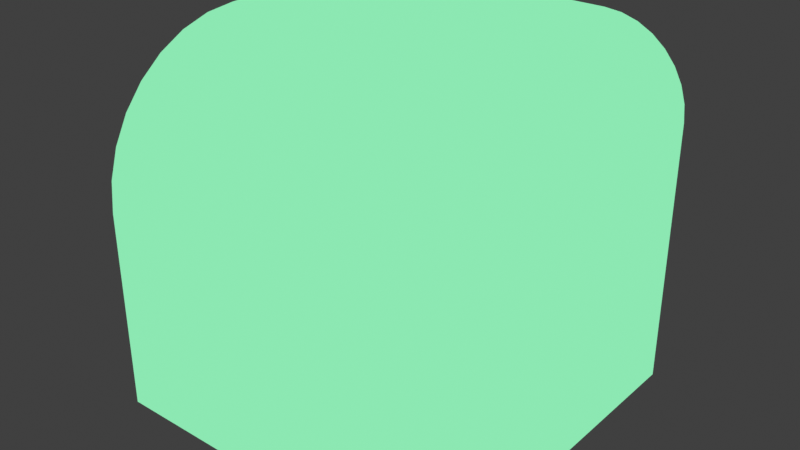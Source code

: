 # Source: face_strength_material.blend  (saved by Blender 4.3.34; exported with 4.5.12 LTS)
import bpy
from mathutils import Matrix  # noqa: F401  (used for matrix-valued properties, if any)

bpy.ops.wm.read_factory_settings(use_empty=True)
scene = bpy.context.scene
scene.name = 'Scene'

# ---- collections
col_collection = bpy.data.collections.new('Collection'); scene.collection.children.link(col_collection)

# ---- materials (node trees are filled in below, after node groups)
mat_md_facestrength = bpy.data.materials.new('__MD_FaceStrength')

# ---- node groups
ng_md_facestrength = bpy.data.node_groups.new('__MD_FaceStrength', 'ShaderNodeTree')
_s = ng_md_facestrength.interface.new_socket(name='Color', in_out='OUTPUT', socket_type='NodeSocketColor')
_s.default_value = (0.8, 0.8, 0.8, 1.0)
_N = ng_md_facestrength.nodes; _L = ng_md_facestrength.links
n0 = _N.new('NodeGroupOutput'); n0.name = 'Group Output'; n0.location = (506, 0)
n1 = _N.new('NodeGroupInput'); n1.name = 'Group Input'; n1.location = (-506, 0)
n2 = _N.new('ShaderNodeAttribute'); n2.name = 'Attribute'; n2.location = (-306, 19)
n2.attribute_name = '__mod_weightednormals_faceweight'
n3 = _N.new('ShaderNodeMapRange'); n3.name = 'Map Range'; n3.location = (-139, -10)
n3.hide = True
n3.inputs[1].default_value = -1.638e+04
n3.inputs[2].default_value = 1.638e+04
n4 = _N.new('ShaderNodeValToRGB'); n4.name = 'Color Ramp'; n4.location = (28, -19)
n4.hide = True
n4.color_ramp.color_mode = 'HSV'
while len(n4.color_ramp.elements) > 1: n4.color_ramp.elements.remove(n4.color_ramp.elements[-1])
n4.color_ramp.elements[0].position = 0.0; n4.color_ramp.elements[0].color = (0.0, 0.4556, 1.0, 1.0)
_e = n4.color_ramp.elements.new(0.4872); _e.color = (0.08, 0.8, 0.368, 1.0)
_e = n4.color_ramp.elements.new(1.0); _e.color = (1.0, 0.2112, 0.2, 1.0)
n5 = _N.new('ShaderNodeHueSaturation'); n5.name = 'Hue/Saturation/Value'; n5.location = (306, 11)
n5.inputs[1].default_value = 0.75
_L.new(n3.outputs[0], n4.inputs[0])
_L.new(n4.outputs[0], n5.inputs[4])
_L.new(n2.outputs[2], n3.inputs[0])
_L.new(n5.outputs[0], n0.inputs[0])
n0.is_active_output = True

# ---- material node trees
mat_md_facestrength.use_nodes = True; mat_md_facestrength.node_tree.nodes.clear()
_N = mat_md_facestrength.node_tree.nodes; _L = mat_md_facestrength.node_tree.links
n0 = _N.new('ShaderNodeOutputMaterial'); n0.name = '__MD_TempOutput'; n0.location = (180, 280)
n0.label = '__MD_TempOutput'
n1 = _N.new('ShaderNodeGroup'); n1.name = '__MD_FaceStrength'; n1.location = (-40, 260)
n1.label = '__MD_FaceStrength'
n1.width = 202
n1.node_tree = ng_md_facestrength
_L.new(n1.outputs[0], n0.inputs[0])
n0.is_active_output = True

# ---- world
world_world = bpy.data.worlds.new('World'); scene.world = world_world
world_world.use_nodes = True; world_world.node_tree.nodes.clear()
_N = world_world.node_tree.nodes; _L = world_world.node_tree.links
n0 = _N.new('ShaderNodeOutputWorld'); n0.name = 'World Output'; n0.location = (300, 300)
n1 = _N.new('ShaderNodeBackground'); n1.name = 'Background'; n1.location = (10, 300)
n1.inputs[0].default_value = (0.05088, 0.05088, 0.05088, 1.0)
_L.new(n1.outputs[0], n0.inputs[0])
n0.is_active_output = True
world_world.color = (0.05088, 0.05088, 0.05088)
world_world.sun_shadow_jitter_overblur = 0.0

# ---- meshes
me_cube_001 = bpy.data.meshes.new('Cube.001')
me_cube_001.from_pydata([(-1.0, -1.0, -1.0), (-1.0, 1.0, -1.0), (-1.0, 1.0, 1.0), (1.0, 1.0, -1.0), (-1.0, -1.0, 0.1288), (-1.0, -0.1288, 1.0), (-1.0, -0.9833, 0.2987), (-1.0, -0.9337, 0.4622), (-1.0, -0.8532, 0.6128), (-1.0, -0.7448, 0.7448), (-1.0, -0.6128, 0.8532), (-1.0, -0.4622, 0.9337), (-1.0, -0.2987, 0.9833), (1.0, -0.5016, -1.0), (0.5016, -1.0, -1.0), (0.9904, -0.5989, -1.0), (0.9621, -0.6924, -1.0), (0.916, -0.7785, -1.0), (0.854, -0.854, -1.0), (0.7785, -0.916, -1.0), (0.6924, -0.9621, -1.0), (0.5989, -0.9904, -1.0), (0.5016, 1.0, 1.0), (1.0, 1.0, 0.5016), (0.5989, 1.0, 0.9904), (0.6924, 1.0, 0.9621), (0.7785, 1.0, 0.916), (0.854, 1.0, 0.854), (0.916, 1.0, 0.7785), (0.9621, 1.0, 0.6924), (0.9904, 1.0, 0.5989), (1.0, -0.1043, 0.5016), (0.5016, -0.1288, 1.0), (0.9904, -0.1091, 0.5989), (0.9621, -0.1136, 0.6924), (0.916, -0.1179, 0.7785), (0.854, -0.1216, 0.854), (0.7785, -0.1246, 0.916), (0.6924, -0.1269, 0.9621), (0.5989, -0.1283, 0.9904), (1.0, -0.5016, 0.1043), (0.5016, -1.0, 0.1288), (0.9904, -0.5989, 0.1091), (0.9621, -0.6924, 0.1136), (0.916, -0.7785, 0.1179), (0.854, -0.854, 0.1216), (0.7785, -0.916, 0.1246), (0.6924, -0.9621, 0.1269), (0.5989, -0.9904, 0.1283), (1.0, -0.201, 0.4921), (0.5016, -0.2987, 0.9833), (0.9904, -0.2201, 0.5879), (0.9621, -0.2384, 0.6801), (0.916, -0.2553, 0.765), (0.854, -0.2701, 0.8394), (0.7785, -0.2823, 0.9005), (0.6924, -0.2913, 0.9459), (0.5989, -0.2969, 0.9738), (1.0, -0.2705, 0.471), (0.5016, -0.4622, 0.9337), (0.9904, -0.3079, 0.5613), (0.9621, -0.3439, 0.6481), (0.916, -0.377, 0.7281), (0.854, -0.406, 0.7982), (0.7785, -0.4299, 0.8557), (0.6924, -0.4476, 0.8985), (0.5989, -0.4585, 0.9248), (1.0, -0.3346, 0.4368), (0.5016, -0.6128, 0.8532), (0.9904, -0.3889, 0.518), (0.9621, -0.4411, 0.5961), (0.916, -0.4892, 0.6681), (0.854, -0.5313, 0.7312), (0.7785, -0.5659, 0.783), (0.6924, -0.5916, 0.8215), (0.5989, -0.6075, 0.8452), (1.0, -0.3907, 0.3907), (0.5016, -0.7448, 0.7448), (0.9904, -0.4598, 0.4598), (0.9621, -0.5262, 0.5262), (0.916, -0.5875, 0.5875), (0.854, -0.6411, 0.6411), (0.7785, -0.6851, 0.6851), (0.6924, -0.7179, 0.7179), (0.5989, -0.738, 0.738), (1.0, -0.4368, 0.3346), (0.5016, -0.8532, 0.6128), (0.9904, -0.518, 0.3889), (0.9621, -0.5961, 0.4411), (0.916, -0.6681, 0.4892), (0.854, -0.7312, 0.5313), (0.7785, -0.783, 0.5659), (0.6924, -0.8215, 0.5916), (0.5989, -0.8452, 0.6075), (1.0, -0.471, 0.2705), (0.5016, -0.9337, 0.4622), (0.9904, -0.5613, 0.3079), (0.9621, -0.6481, 0.3439), (0.916, -0.7281, 0.377), (0.854, -0.7982, 0.406), (0.7785, -0.8557, 0.4299), (0.6924, -0.8985, 0.4476), (0.5989, -0.9248, 0.4585), (1.0, -0.4921, 0.201), (0.5016, -0.9833, 0.2987), (0.9904, -0.5879, 0.2201), (0.9621, -0.6801, 0.2384), (0.916, -0.765, 0.2553), (0.854, -0.8394, 0.2701), (0.7785, -0.9005, 0.2823), (0.6924, -0.9459, 0.2913), (0.5989, -0.9738, 0.2969)], [], [(32, 5, 12, 50), (22, 2, 5, 32), (0, 4, 6, 7, 8, 9, 10, 11, 12, 5, 2, 1), (14, 41, 4, 0), (1, 3, 13, 15, 16, 17, 18, 19, 20, 21, 14, 0), (104, 6, 4, 41), (59, 11, 10, 68), (68, 10, 9, 77), (77, 9, 8, 86), (86, 8, 7, 95), (95, 7, 6, 104), (50, 12, 11, 59), (1, 2, 22, 24, 25, 26, 27, 28, 29, 30, 23, 3), (49, 31, 33, 51), (51, 33, 34, 52), (52, 34, 35, 53), (53, 35, 36, 54), (54, 36, 37, 55), (55, 37, 38, 56), (56, 38, 39, 57), (57, 39, 32, 50), (58, 49, 51, 60), (60, 51, 52, 61), (61, 52, 53, 62), (62, 53, 54, 63), (63, 54, 55, 64), (64, 55, 56, 65), (65, 56, 57, 66), (66, 57, 50, 59), (67, 58, 60, 69), (69, 60, 61, 70), (70, 61, 62, 71), (71, 62, 63, 72), (72, 63, 64, 73), (73, 64, 65, 74), (74, 65, 66, 75), (75, 66, 59, 68), (76, 67, 69, 78), (78, 69, 70, 79), (79, 70, 71, 80), (80, 71, 72, 81), (81, 72, 73, 82), (82, 73, 74, 83), (83, 74, 75, 84), (84, 75, 68, 77), (85, 76, 78, 87), (87, 78, 79, 88), (88, 79, 80, 89), (89, 80, 81, 90), (90, 81, 82, 91), (91, 82, 83, 92), (92, 83, 84, 93), (93, 84, 77, 86), (94, 85, 87, 96), (96, 87, 88, 97), (97, 88, 89, 98), (98, 89, 90, 99), (99, 90, 91, 100), (100, 91, 92, 101), (101, 92, 93, 102), (102, 93, 86, 95), (103, 94, 96, 105), (105, 96, 97, 106), (106, 97, 98, 107), (107, 98, 99, 108), (108, 99, 100, 109), (109, 100, 101, 110), (110, 101, 102, 111), (111, 102, 95, 104), (40, 103, 105, 42), (42, 105, 106, 43), (43, 106, 107, 44), (44, 107, 108, 45), (45, 108, 109, 46), (46, 109, 110, 47), (47, 110, 111, 48), (48, 111, 104, 41), (13, 40, 42, 15), (15, 42, 43, 16), (16, 43, 44, 17), (17, 44, 45, 18), (18, 45, 46, 19), (19, 46, 47, 20), (20, 47, 48, 21), (21, 48, 41, 14), (31, 23, 30, 33), (33, 30, 29, 34), (34, 29, 28, 35), (35, 28, 27, 36), (36, 27, 26, 37), (37, 26, 25, 38), (38, 25, 24, 39), (39, 24, 22, 32), (3, 23, 31, 49, 58, 67, 76, 85, 94, 103, 40, 13)])
_uv = me_cube_001.uv_layers.new(name='UVMap')
_uv.uv.foreach_set('vector', [0.6873, 0.6411, 0.875, 0.6411, 0.875, 0.6623, 0.6873, 0.6623, 0.6873, 0.5, 0.875, 0.5, 0.875, 0.6411, 0.6873, 0.6411, 0.375, 0.0, 0.5161, 0.0, 0.5373, 0.002093, 0.5578, 0.00829, 0.5766, 0.01835, 0.5931, 0.0319, 0.6066, 0.0484, 0.6167, 0.06723, 0.6229, 0.08766, 0.625, 0.1089, 0.625, 0.25, 0.375, 0.25, 0.375, 0.8123, 0.5161, 0.8123, 0.5161, 1.0, 0.375, 1.0, 0.125, 0.5, 0.375, 0.5, 0.375, 0.6877, 0.3738, 0.6999, 0.3703, 0.7115, 0.3645, 0.7223, 0.3568, 0.7318, 0.3473, 0.7395, 0.3365, 0.7453, 0.3249, 0.7488, 0.3127, 0.75, 0.125, 0.75, 0.5373, 0.8123, 0.5373, 1.0, 0.5161, 1.0, 0.5161, 0.8123, 0.6873, 0.6828, 0.875, 0.6828, 0.875, 0.7016, 0.6873, 0.7016, 0.6873, 0.7016, 0.875, 0.7016, 0.875, 0.75, 0.6873, 0.75, 0.625, 0.8123, 0.625, 1.0, 0.5766, 1.0, 0.5766, 0.8123, 0.5766, 0.8123, 0.5766, 1.0, 0.5578, 1.0, 0.5578, 0.8123, 0.5578, 0.8123, 0.5578, 1.0, 0.5373, 1.0, 0.5373, 0.8123, 0.6873, 0.6623, 0.875, 0.6623, 0.875, 0.6828, 0.6873, 0.6828, 0.375, 0.25, 0.625, 0.25, 0.625, 0.4377, 0.6238, 0.4499, 0.6203, 0.4615, 0.6145, 0.4723, 0.6068, 0.4818, 0.5973, 0.4895, 0.5865, 0.4953, 0.5749, 0.4988, 0.5627, 0.5, 0.375, 0.5, 0.5615, 0.6501, 0.5627, 0.638, 0.5749, 0.6386, 0.5735, 0.6525, 0.5735, 0.6525, 0.5749, 0.6386, 0.5865, 0.6392, 0.585, 0.6548, 0.585, 0.6548, 0.5865, 0.6392, 0.5973, 0.6397, 0.5956, 0.6569, 0.5956, 0.6569, 0.5973, 0.6397, 0.625, 0.6411, 0.624, 0.6606, 0.624, 0.6606, 0.625, 0.6411, 0.6527, 0.6411, 0.6527, 0.6613, 0.6527, 0.6613, 0.6527, 0.6411, 0.6635, 0.6411, 0.6635, 0.6619, 0.6635, 0.6619, 0.6635, 0.6411, 0.6751, 0.6411, 0.6751, 0.6622, 0.6751, 0.6622, 0.6751, 0.6411, 0.6873, 0.6411, 0.6873, 0.6623, 0.5589, 0.6588, 0.5615, 0.6501, 0.5735, 0.6525, 0.5702, 0.6635, 0.5702, 0.6635, 0.5735, 0.6525, 0.585, 0.6548, 0.581, 0.668, 0.581, 0.668, 0.585, 0.6548, 0.5956, 0.6569, 0.591, 0.6721, 0.591, 0.6721, 0.5956, 0.6569, 0.6224, 0.6641, 0.6172, 0.6811, 0.625, 0.6811, 0.625, 0.6641, 0.6527, 0.6633, 0.6527, 0.6818, 0.6527, 0.6818, 0.6527, 0.6633, 0.6635, 0.6628, 0.6635, 0.6823, 0.6635, 0.6823, 0.6635, 0.6628, 0.6751, 0.6625, 0.6751, 0.6827, 0.6751, 0.6827, 0.6751, 0.6625, 0.6873, 0.6623, 0.6873, 0.6828, 0.5546, 0.6668, 0.5589, 0.6588, 0.5702, 0.6635, 0.5648, 0.6736, 0.5648, 0.6736, 0.5702, 0.6635, 0.581, 0.668, 0.5745, 0.6801, 0.5745, 0.6801, 0.581, 0.668, 0.591, 0.6721, 0.5835, 0.6861, 0.5835, 0.6861, 0.591, 0.6721, 0.6159, 0.6844, 0.6075, 0.7, 0.625, 0.7, 0.625, 0.6844, 0.6527, 0.6837, 0.6527, 0.7007, 0.6527, 0.7007, 0.6527, 0.6837, 0.6635, 0.6832, 0.6635, 0.7012, 0.6635, 0.7012, 0.6635, 0.6832, 0.6751, 0.6829, 0.6751, 0.7015, 0.6751, 0.7015, 0.6751, 0.6829, 0.6873, 0.6828, 0.6873, 0.7016, 0.5488, 0.6738, 0.5546, 0.6668, 0.5648, 0.6736, 0.5575, 0.6825, 0.5575, 0.6825, 0.5648, 0.6736, 0.5745, 0.6801, 0.5658, 0.6908, 0.5658, 0.6908, 0.5745, 0.6801, 0.5835, 0.6861, 0.5734, 0.6984, 0.5734, 0.6984, 0.5835, 0.6861, 0.6055, 0.703, 0.5942, 0.7167, 0.625, 0.7459, 0.625, 0.7057, 0.6527, 0.7039, 0.6527, 0.7477, 0.6527, 0.7477, 0.6527, 0.7039, 0.6635, 0.7027, 0.6635, 0.7489, 0.6635, 0.7489, 0.6635, 0.7027, 0.6751, 0.7019, 0.6751, 0.7497, 0.6751, 0.7497, 0.6751, 0.7019, 0.6873, 0.7016, 0.6873, 0.75, 0.5418, 0.6796, 0.5488, 0.6738, 0.5575, 0.6825, 0.5486, 0.6898, 0.5486, 0.6898, 0.5575, 0.6825, 0.5658, 0.6908, 0.5551, 0.6995, 0.5551, 0.6995, 0.5658, 0.6908, 0.5734, 0.6984, 0.5611, 0.7085, 0.5611, 0.7085, 0.5734, 0.6984, 0.5917, 0.7192, 0.578, 0.7305, 0.5807, 0.75, 0.6209, 0.75, 0.6227, 0.7777, 0.5789, 0.7777, 0.5789, 0.7777, 0.6227, 0.7777, 0.6239, 0.7885, 0.5777, 0.7885, 0.5777, 0.7885, 0.6239, 0.7885, 0.6247, 0.8001, 0.5769, 0.8001, 0.5769, 0.8001, 0.6247, 0.8001, 0.625, 0.8123, 0.5766, 0.8123, 0.5338, 0.6839, 0.5418, 0.6796, 0.5486, 0.6898, 0.5385, 0.6952, 0.5385, 0.6952, 0.5486, 0.6898, 0.5551, 0.6995, 0.543, 0.706, 0.543, 0.706, 0.5551, 0.6995, 0.5611, 0.7085, 0.5471, 0.716, 0.5471, 0.716, 0.5611, 0.7085, 0.575, 0.7325, 0.5594, 0.7409, 0.5594, 0.75, 0.575, 0.75, 0.5757, 0.7777, 0.5587, 0.7777, 0.5587, 0.7777, 0.5757, 0.7777, 0.5762, 0.7885, 0.5582, 0.7885, 0.5582, 0.7885, 0.5762, 0.7885, 0.5765, 0.8001, 0.5579, 0.8001, 0.5579, 0.8001, 0.5765, 0.8001, 0.5766, 0.8123, 0.5578, 0.8123, 0.5251, 0.6865, 0.5338, 0.6839, 0.5385, 0.6952, 0.5275, 0.6985, 0.5275, 0.6985, 0.5385, 0.6952, 0.543, 0.706, 0.5298, 0.71, 0.5298, 0.71, 0.543, 0.706, 0.5471, 0.716, 0.5319, 0.7206, 0.5319, 0.7206, 0.5471, 0.716, 0.5561, 0.7422, 0.5391, 0.7474, 0.5391, 0.75, 0.5561, 0.75, 0.5568, 0.7777, 0.5383, 0.7777, 0.5383, 0.7777, 0.5568, 0.7777, 0.5573, 0.7885, 0.5378, 0.7885, 0.5378, 0.7885, 0.5573, 0.7885, 0.5577, 0.8001, 0.5375, 0.8001, 0.5375, 0.8001, 0.5577, 0.8001, 0.5578, 0.8123, 0.5373, 0.8123, 0.513, 0.6877, 0.5251, 0.6865, 0.5275, 0.6985, 0.5136, 0.6999, 0.5136, 0.6999, 0.5275, 0.6985, 0.5298, 0.71, 0.5142, 0.7115, 0.5142, 0.7115, 0.5298, 0.71, 0.5319, 0.7206, 0.5147, 0.7223, 0.5147, 0.7223, 0.5319, 0.7206, 0.5356, 0.749, 0.5161, 0.75, 0.5161, 0.75, 0.5356, 0.749, 0.5363, 0.7777, 0.5161, 0.7777, 0.5161, 0.7777, 0.5363, 0.7777, 0.5369, 0.7885, 0.5161, 0.7885, 0.5161, 0.7885, 0.5369, 0.7885, 0.5372, 0.8001, 0.5161, 0.8001, 0.5161, 0.8001, 0.5372, 0.8001, 0.5373, 0.8123, 0.5161, 0.8123, 0.375, 0.6877, 0.513, 0.6877, 0.5136, 0.6999, 0.375, 0.6999, 0.375, 0.6999, 0.5136, 0.6999, 0.5142, 0.7115, 0.375, 0.7115, 0.375, 0.7115, 0.5142, 0.7115, 0.5147, 0.7223, 0.375, 0.7223, 0.375, 0.7223, 0.5147, 0.7223, 0.5161, 0.75, 0.375, 0.75, 0.375, 0.75, 0.5161, 0.75, 0.5161, 0.7777, 0.375, 0.7777, 0.375, 0.7777, 0.5161, 0.7777, 0.5161, 0.7885, 0.375, 0.7885, 0.375, 0.7885, 0.5161, 0.7885, 0.5161, 0.8001, 0.375, 0.8001, 0.375, 0.8001, 0.5161, 0.8001, 0.5161, 0.8123, 0.375, 0.8123, 0.5627, 0.638, 0.5627, 0.5, 0.5749, 0.5, 0.5749, 0.6386, 0.5749, 0.6386, 0.5749, 0.5, 0.5865, 0.5, 0.5865, 0.6392, 0.5865, 0.6392, 0.5865, 0.5, 0.5973, 0.5, 0.5973, 0.6397, 0.5973, 0.6397, 0.5973, 0.5, 0.625, 0.5, 0.625, 0.6411, 0.625, 0.6411, 0.625, 0.5, 0.6527, 0.5, 0.6527, 0.6411, 0.6527, 0.6411, 0.6527, 0.5, 0.6635, 0.5, 0.6635, 0.6411, 0.6635, 0.6411, 0.6635, 0.5, 0.6751, 0.5, 0.6751, 0.6411, 0.6751, 0.6411, 0.6751, 0.5, 0.6873, 0.5, 0.6873, 0.6411, 0.375, 0.5, 0.5627, 0.5, 0.5627, 0.638, 0.5615, 0.6501, 0.5589, 0.6588, 0.5546, 0.6668, 0.5488, 0.6738, 0.5418, 0.6796, 0.5338, 0.6839, 0.5251, 0.6865, 0.513, 0.6877, 0.375, 0.6877])
me_cube_001.materials.append(mat_md_facestrength)
me_cube_001.update()

# ---- objects
ob_cube = bpy.data.objects.new('Cube', me_cube_001)

# ---- transforms, parenting, visibility, modifiers, constraints
ob_cube.location = (0.0, 0.0, 0.0)

# ---- collection membership
col_collection.objects.link(ob_cube)

# ---- scene / render settings (as saved in the file)
scene.frame_start = 1; scene.frame_end = 250; scene.frame_set(1)
scene.render.engine = 'BLENDER_EEVEE_NEXT'
scene.view_settings.view_transform = 'Standard'
bpy.context.view_layer.update()

# ---- added for rendering (the .blend has no active camera and no usable light): camera, sun
cam_auto = bpy.data.cameras.new('AutoCamera')
cam_auto.lens = 50.0
cam_auto.sensor_width = 36.0
cam_auto.clip_end = 1000.0
ob_auto_camera = bpy.data.objects.new('AutoCamera', cam_auto)
scene.collection.objects.link(ob_auto_camera)
ob_auto_camera.location = (3.20507, -3.84609, 2.56406)
ob_auto_camera.rotation_euler = (1.09748, -7.21219e-08, 0.694738)
scene.camera = ob_auto_camera
light_auto_sun = bpy.data.lights.new('AutoSun', 'SUN')
light_auto_sun.energy = 3.0
light_auto_sun.angle = 0.0523599
ob_auto_sun = bpy.data.objects.new('AutoSun', light_auto_sun)
scene.collection.objects.link(ob_auto_sun)
ob_auto_sun.rotation_euler = (0.872665, 0.174533, 0.523599)
bpy.context.view_layer.update()

